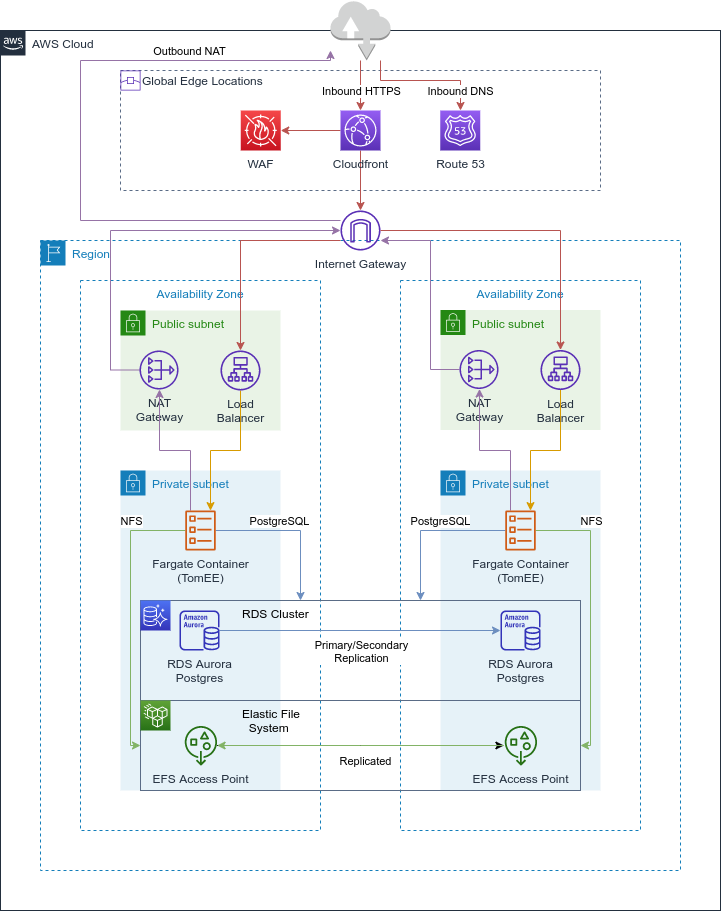

The diagram above was exported from draw.io. Its source (the exported page's mxGraphModel, read from the mxfile embedded in the PNG):
<mxGraphModel dx="1422" dy="3333" grid="1" gridSize="10" guides="1" tooltips="1" connect="1" arrows="1" fold="1" page="1" pageScale="1" pageWidth="1169" pageHeight="827" math="0" shadow="0">
  <root>
    <mxCell id="0" />
    <mxCell id="1" parent="0" />
    <mxCell id="2" value="AWS Cloud" style="points=[[0,0],[0.25,0],[0.5,0],[0.75,0],[1,0],[1,0.25],[1,0.5],[1,0.75],[1,1],[0.75,1],[0.5,1],[0.25,1],[0,1],[0,0.75],[0,0.5],[0,0.25]];outlineConnect=0;gradientColor=none;html=1;whiteSpace=wrap;fontSize=12;fontStyle=0;shape=mxgraph.aws4.group;grIcon=mxgraph.aws4.group_aws_cloud_alt;strokeColor=#232F3E;fillColor=none;verticalAlign=top;align=left;spacingLeft=30;fontColor=#232F3E;dashed=0;labelBackgroundColor=#ffffff;" vertex="1" parent="1">
      <mxGeometry x="240" y="-2440" width="720" height="880" as="geometry" />
    </mxCell>
    <mxCell id="3" value="" style="fillColor=none;strokeColor=#5A6C86;dashed=1;verticalAlign=top;fontStyle=0;fontColor=#5A6C86;" vertex="1" parent="1">
      <mxGeometry x="360" y="-2400" width="480" height="120" as="geometry" />
    </mxCell>
    <mxCell id="4" value="Availability Zone" style="fillColor=none;strokeColor=#147EBA;dashed=1;verticalAlign=top;fontStyle=0;fontColor=#147EBA;" vertex="1" parent="1">
      <mxGeometry x="640" y="-2190" width="240" height="550" as="geometry" />
    </mxCell>
    <mxCell id="5" value="Region" style="points=[[0,0],[0.25,0],[0.5,0],[0.75,0],[1,0],[1,0.25],[1,0.5],[1,0.75],[1,1],[0.75,1],[0.5,1],[0.25,1],[0,1],[0,0.75],[0,0.5],[0,0.25]];outlineConnect=0;gradientColor=none;html=1;whiteSpace=wrap;fontSize=12;fontStyle=0;shape=mxgraph.aws4.group;grIcon=mxgraph.aws4.group_region;strokeColor=#147EBA;fillColor=none;verticalAlign=top;align=left;spacingLeft=30;fontColor=#147EBA;dashed=1;" vertex="1" parent="1">
      <mxGeometry x="280" y="-2230" width="640" height="630" as="geometry" />
    </mxCell>
    <mxCell id="6" value="Private subnet" style="points=[[0,0],[0.25,0],[0.5,0],[0.75,0],[1,0],[1,0.25],[1,0.5],[1,0.75],[1,1],[0.75,1],[0.5,1],[0.25,1],[0,1],[0,0.75],[0,0.5],[0,0.25]];outlineConnect=0;gradientColor=none;html=1;whiteSpace=wrap;fontSize=12;fontStyle=0;shape=mxgraph.aws4.group;grIcon=mxgraph.aws4.group_security_group;grStroke=0;strokeColor=#147EBA;fillColor=#E6F2F8;verticalAlign=top;align=left;spacingLeft=30;fontColor=#147EBA;dashed=0;" vertex="1" parent="1">
      <mxGeometry x="360" y="-2000" width="160" height="320" as="geometry" />
    </mxCell>
    <mxCell id="7" value="Availability Zone" style="fillColor=none;strokeColor=#147EBA;dashed=1;verticalAlign=top;fontStyle=0;fontColor=#147EBA;" vertex="1" parent="1">
      <mxGeometry x="320" y="-2190" width="240" height="550" as="geometry" />
    </mxCell>
    <mxCell id="8" value="Private subnet" style="points=[[0,0],[0.25,0],[0.5,0],[0.75,0],[1,0],[1,0.25],[1,0.5],[1,0.75],[1,1],[0.75,1],[0.5,1],[0.25,1],[0,1],[0,0.75],[0,0.5],[0,0.25]];outlineConnect=0;gradientColor=none;html=1;whiteSpace=wrap;fontSize=12;fontStyle=0;shape=mxgraph.aws4.group;grIcon=mxgraph.aws4.group_security_group;grStroke=0;strokeColor=#147EBA;fillColor=#E6F2F8;verticalAlign=top;align=left;spacingLeft=30;fontColor=#147EBA;dashed=0;" vertex="1" parent="1">
      <mxGeometry x="680" y="-2000" width="160" height="320" as="geometry" />
    </mxCell>
    <mxCell id="9" value="&lt;font color=&quot;#000000&quot;&gt;&amp;nbsp; &amp;nbsp; &amp;nbsp; &amp;nbsp; &amp;nbsp; &amp;nbsp; &amp;nbsp; &amp;nbsp; &amp;nbsp; &amp;nbsp; &amp;nbsp;Elastic File&lt;br&gt;&amp;nbsp; &amp;nbsp; &amp;nbsp; &amp;nbsp; &amp;nbsp; &amp;nbsp; &amp;nbsp; &amp;nbsp; &amp;nbsp; &amp;nbsp; &amp;nbsp; &amp;nbsp;System&lt;/font&gt;" style="points=[[0,0],[0.25,0],[0.5,0],[0.75,0],[1,0],[1,0.25],[1,0.5],[1,0.75],[1,1],[0.75,1],[0.5,1],[0.25,1],[0,1],[0,0.75],[0,0.5],[0,0.25]];outlineConnect=0;gradientColor=none;html=1;whiteSpace=wrap;fontSize=12;fontStyle=0;shape=mxgraph.aws4.group;grIcon=mxgraph.aws4.group_on_premise;strokeColor=#5A6C86;fillColor=none;verticalAlign=top;align=left;spacingLeft=30;fontColor=#5A6C86;dashed=0;" vertex="1" parent="1">
      <mxGeometry x="380" y="-1770" width="440" height="90" as="geometry" />
    </mxCell>
    <mxCell id="10" value="&lt;font color=&quot;#000000&quot;&gt;&amp;nbsp; &amp;nbsp; &amp;nbsp; &amp;nbsp; &amp;nbsp; &amp;nbsp; &amp;nbsp; &amp;nbsp; &amp;nbsp; &amp;nbsp; &amp;nbsp;RDS Cluster&lt;/font&gt;" style="points=[[0,0],[0.25,0],[0.5,0],[0.75,0],[1,0],[1,0.25],[1,0.5],[1,0.75],[1,1],[0.75,1],[0.5,1],[0.25,1],[0,1],[0,0.75],[0,0.5],[0,0.25]];outlineConnect=0;gradientColor=none;html=1;whiteSpace=wrap;fontSize=12;fontStyle=0;shape=mxgraph.aws4.group;grIcon=mxgraph.aws4.group_on_premise;strokeColor=#5A6C86;fillColor=none;verticalAlign=top;align=left;spacingLeft=30;fontColor=#5A6C86;dashed=0;" vertex="1" parent="1">
      <mxGeometry x="380" y="-1870" width="440" height="100" as="geometry" />
    </mxCell>
    <mxCell id="11" value="Public subnet" style="points=[[0,0],[0.25,0],[0.5,0],[0.75,0],[1,0],[1,0.25],[1,0.5],[1,0.75],[1,1],[0.75,1],[0.5,1],[0.25,1],[0,1],[0,0.75],[0,0.5],[0,0.25]];outlineConnect=0;gradientColor=none;html=1;whiteSpace=wrap;fontSize=12;fontStyle=0;shape=mxgraph.aws4.group;grIcon=mxgraph.aws4.group_security_group;grStroke=0;strokeColor=#248814;fillColor=#E9F3E6;verticalAlign=top;align=left;spacingLeft=30;fontColor=#248814;dashed=0;" vertex="1" parent="1">
      <mxGeometry x="360" y="-2160" width="160" height="120" as="geometry" />
    </mxCell>
    <mxCell id="12" style="edgeStyle=orthogonalEdgeStyle;rounded=0;orthogonalLoop=1;jettySize=auto;html=1;fillColor=#e1d5e7;strokeColor=#9673a6;" edge="1" source="13" target="17" parent="1">
      <mxGeometry relative="1" as="geometry">
        <Array as="points">
          <mxPoint x="350" y="-2100" />
          <mxPoint x="350" y="-2240" />
        </Array>
      </mxGeometry>
    </mxCell>
    <mxCell id="13" value="NAT&lt;br&gt;Gateway" style="outlineConnect=0;fontColor=#232F3E;gradientColor=none;fillColor=#5A30B5;strokeColor=none;dashed=0;verticalLabelPosition=bottom;verticalAlign=top;align=center;html=1;fontSize=12;fontStyle=0;aspect=fixed;pointerEvents=1;shape=mxgraph.aws4.nat_gateway;" vertex="1" parent="1">
      <mxGeometry x="379" y="-2120" width="39" height="39" as="geometry" />
    </mxCell>
    <mxCell id="14" style="edgeStyle=orthogonalEdgeStyle;rounded=0;orthogonalLoop=1;jettySize=auto;html=1;fillColor=#f8cecc;strokeColor=#b85450;" edge="1" source="17" target="19" parent="1">
      <mxGeometry relative="1" as="geometry">
        <Array as="points">
          <mxPoint x="480" y="-2230" />
        </Array>
      </mxGeometry>
    </mxCell>
    <mxCell id="15" style="edgeStyle=orthogonalEdgeStyle;rounded=0;orthogonalLoop=1;jettySize=auto;html=1;fillColor=#e1d5e7;strokeColor=#9673a6;" edge="1" source="17" parent="1">
      <mxGeometry relative="1" as="geometry">
        <mxPoint x="570" y="-2420" as="targetPoint" />
        <Array as="points">
          <mxPoint x="320" y="-2250" />
          <mxPoint x="320" y="-2410" />
          <mxPoint x="570" y="-2410" />
        </Array>
      </mxGeometry>
    </mxCell>
    <mxCell id="16" value="Outbound NAT" style="edgeLabel;html=1;align=center;verticalAlign=middle;resizable=0;points=[];" vertex="1" connectable="0" parent="15">
      <mxGeometry x="0.552" y="2" relative="1" as="geometry">
        <mxPoint y="-8" as="offset" />
      </mxGeometry>
    </mxCell>
    <mxCell id="17" value="Internet Gateway" style="outlineConnect=0;fontColor=#232F3E;gradientColor=none;fillColor=#5A30B5;strokeColor=none;dashed=0;verticalLabelPosition=bottom;verticalAlign=top;align=center;html=1;fontSize=12;fontStyle=0;aspect=fixed;pointerEvents=1;shape=mxgraph.aws4.internet_gateway;" vertex="1" parent="1">
      <mxGeometry x="580" y="-2260" width="40" height="40" as="geometry" />
    </mxCell>
    <mxCell id="18" style="edgeStyle=orthogonalEdgeStyle;rounded=0;orthogonalLoop=1;jettySize=auto;html=1;fillColor=#ffe6cc;strokeColor=#d79b00;" edge="1" source="19" target="28" parent="1">
      <mxGeometry relative="1" as="geometry">
        <Array as="points">
          <mxPoint x="480" y="-2020" />
          <mxPoint x="450" y="-2020" />
        </Array>
      </mxGeometry>
    </mxCell>
    <mxCell id="19" value="Load&lt;br&gt;Balancer" style="outlineConnect=0;fontColor=#232F3E;gradientColor=none;fillColor=#5A30B5;strokeColor=none;dashed=0;verticalLabelPosition=bottom;verticalAlign=top;align=center;html=1;fontSize=12;fontStyle=0;aspect=fixed;pointerEvents=1;shape=mxgraph.aws4.application_load_balancer;" vertex="1" parent="1">
      <mxGeometry x="460" y="-2120" width="40" height="40" as="geometry" />
    </mxCell>
    <mxCell id="20" value="Public subnet" style="points=[[0,0],[0.25,0],[0.5,0],[0.75,0],[1,0],[1,0.25],[1,0.5],[1,0.75],[1,1],[0.75,1],[0.5,1],[0.25,1],[0,1],[0,0.75],[0,0.5],[0,0.25]];outlineConnect=0;gradientColor=none;html=1;whiteSpace=wrap;fontSize=12;fontStyle=0;shape=mxgraph.aws4.group;grIcon=mxgraph.aws4.group_security_group;grStroke=0;strokeColor=#248814;fillColor=#E9F3E6;verticalAlign=top;align=left;spacingLeft=30;fontColor=#248814;dashed=0;" vertex="1" parent="1">
      <mxGeometry x="680" y="-2160.5" width="160" height="120" as="geometry" />
    </mxCell>
    <mxCell id="21" style="edgeStyle=orthogonalEdgeStyle;rounded=0;orthogonalLoop=1;jettySize=auto;html=1;fillColor=#e1d5e7;strokeColor=#9673a6;" edge="1" source="22" target="17" parent="1">
      <mxGeometry relative="1" as="geometry">
        <Array as="points">
          <mxPoint x="670" y="-2101" />
          <mxPoint x="670" y="-2230" />
        </Array>
      </mxGeometry>
    </mxCell>
    <mxCell id="22" value="NAT&lt;br&gt;Gateway" style="outlineConnect=0;fontColor=#232F3E;gradientColor=none;fillColor=#5A30B5;strokeColor=none;dashed=0;verticalLabelPosition=bottom;verticalAlign=top;align=center;html=1;fontSize=12;fontStyle=0;aspect=fixed;pointerEvents=1;shape=mxgraph.aws4.nat_gateway;" vertex="1" parent="1">
      <mxGeometry x="699" y="-2120.5" width="39" height="39" as="geometry" />
    </mxCell>
    <mxCell id="23" style="edgeStyle=orthogonalEdgeStyle;rounded=0;orthogonalLoop=1;jettySize=auto;html=1;fillColor=#ffe6cc;strokeColor=#d79b00;" edge="1" source="24" target="33" parent="1">
      <mxGeometry relative="1" as="geometry">
        <Array as="points">
          <mxPoint x="800" y="-2020" />
          <mxPoint x="770" y="-2020" />
        </Array>
      </mxGeometry>
    </mxCell>
    <mxCell id="24" value="Load&lt;br&gt;Balancer" style="outlineConnect=0;fontColor=#232F3E;gradientColor=none;fillColor=#5A30B5;strokeColor=none;dashed=0;verticalLabelPosition=bottom;verticalAlign=top;align=center;html=1;fontSize=12;fontStyle=0;aspect=fixed;pointerEvents=1;shape=mxgraph.aws4.application_load_balancer;" vertex="1" parent="1">
      <mxGeometry x="780" y="-2120.5" width="40" height="40" as="geometry" />
    </mxCell>
    <mxCell id="25" style="edgeStyle=orthogonalEdgeStyle;rounded=0;orthogonalLoop=1;jettySize=auto;html=1;fillColor=#dae8fc;strokeColor=#6c8ebf;" edge="1" source="28" target="10" parent="1">
      <mxGeometry relative="1" as="geometry">
        <Array as="points">
          <mxPoint x="540" y="-1940" />
        </Array>
      </mxGeometry>
    </mxCell>
    <mxCell id="26" style="edgeStyle=orthogonalEdgeStyle;rounded=0;orthogonalLoop=1;jettySize=auto;html=1;entryX=0;entryY=0.5;entryDx=0;entryDy=0;fillColor=#d5e8d4;strokeColor=#82b366;" edge="1" source="28" target="9" parent="1">
      <mxGeometry relative="1" as="geometry">
        <Array as="points">
          <mxPoint x="370" y="-1940" />
          <mxPoint x="370" y="-1725" />
        </Array>
      </mxGeometry>
    </mxCell>
    <mxCell id="27" style="edgeStyle=orthogonalEdgeStyle;rounded=0;orthogonalLoop=1;jettySize=auto;html=1;fillColor=#e1d5e7;strokeColor=#9673a6;" edge="1" source="28" target="13" parent="1">
      <mxGeometry relative="1" as="geometry">
        <Array as="points">
          <mxPoint x="430" y="-2020" />
          <mxPoint x="399" y="-2020" />
        </Array>
      </mxGeometry>
    </mxCell>
    <mxCell id="28" value="Fargate Container&lt;br&gt;(TomEE)" style="outlineConnect=0;fontColor=#232F3E;gradientColor=none;fillColor=#D05C17;strokeColor=none;dashed=0;verticalLabelPosition=bottom;verticalAlign=top;align=center;html=1;fontSize=12;fontStyle=0;aspect=fixed;pointerEvents=1;shape=mxgraph.aws4.ecs_task;" vertex="1" parent="1">
      <mxGeometry x="424.87" y="-1960" width="30.26" height="40" as="geometry" />
    </mxCell>
    <mxCell id="29" style="edgeStyle=orthogonalEdgeStyle;rounded=0;orthogonalLoop=1;jettySize=auto;html=1;fillColor=#dae8fc;strokeColor=#6c8ebf;" edge="1" source="33" target="10" parent="1">
      <mxGeometry relative="1" as="geometry">
        <Array as="points">
          <mxPoint x="660" y="-1940" />
        </Array>
      </mxGeometry>
    </mxCell>
    <mxCell id="30" value="PostgreSQL" style="edgeLabel;html=1;align=center;verticalAlign=middle;resizable=0;points=[];" vertex="1" connectable="0" parent="29">
      <mxGeometry x="-0.2656" y="-3" relative="1" as="geometry">
        <mxPoint x="-8" y="-7" as="offset" />
      </mxGeometry>
    </mxCell>
    <mxCell id="31" style="edgeStyle=orthogonalEdgeStyle;rounded=0;orthogonalLoop=1;jettySize=auto;html=1;entryX=1;entryY=0.5;entryDx=0;entryDy=0;fillColor=#d5e8d4;strokeColor=#82b366;" edge="1" source="33" target="9" parent="1">
      <mxGeometry relative="1" as="geometry">
        <Array as="points">
          <mxPoint x="830" y="-1940" />
          <mxPoint x="830" y="-1725" />
        </Array>
      </mxGeometry>
    </mxCell>
    <mxCell id="32" style="edgeStyle=orthogonalEdgeStyle;rounded=0;orthogonalLoop=1;jettySize=auto;html=1;fillColor=#e1d5e7;strokeColor=#9673a6;" edge="1" source="33" target="22" parent="1">
      <mxGeometry relative="1" as="geometry">
        <Array as="points">
          <mxPoint x="750" y="-2020" />
          <mxPoint x="719" y="-2020" />
        </Array>
      </mxGeometry>
    </mxCell>
    <mxCell id="33" value="Fargate Container&lt;br&gt;(TomEE)" style="outlineConnect=0;fontColor=#232F3E;gradientColor=none;fillColor=#D05C17;strokeColor=none;dashed=0;verticalLabelPosition=bottom;verticalAlign=top;align=center;html=1;fontSize=12;fontStyle=0;aspect=fixed;pointerEvents=1;shape=mxgraph.aws4.ecs_task;" vertex="1" parent="1">
      <mxGeometry x="744.87" y="-1960" width="30.26" height="40" as="geometry" />
    </mxCell>
    <mxCell id="34" style="edgeStyle=orthogonalEdgeStyle;rounded=0;orthogonalLoop=1;jettySize=auto;html=1;fillColor=#dae8fc;strokeColor=#6c8ebf;" edge="1" source="36" target="37" parent="1">
      <mxGeometry relative="1" as="geometry" />
    </mxCell>
    <mxCell id="35" value="Primary/Secondary&lt;br&gt;Replication" style="edgeLabel;html=1;align=center;verticalAlign=middle;resizable=0;points=[];" vertex="1" connectable="0" parent="34">
      <mxGeometry x="0.0747" y="1" relative="1" as="geometry">
        <mxPoint x="-10" y="21" as="offset" />
      </mxGeometry>
    </mxCell>
    <mxCell id="36" value="RDS Aurora&lt;br&gt;Postgres" style="outlineConnect=0;fontColor=#232F3E;gradientColor=none;fillColor=#3334B9;strokeColor=none;dashed=0;verticalLabelPosition=bottom;verticalAlign=top;align=center;html=1;fontSize=12;fontStyle=0;aspect=fixed;pointerEvents=1;shape=mxgraph.aws4.aurora_instance;" vertex="1" parent="1">
      <mxGeometry x="419" y="-1860" width="40" height="40" as="geometry" />
    </mxCell>
    <mxCell id="37" value="RDS Aurora&lt;br&gt;Postgres" style="outlineConnect=0;fontColor=#232F3E;gradientColor=none;fillColor=#3334B9;strokeColor=none;dashed=0;verticalLabelPosition=bottom;verticalAlign=top;align=center;html=1;fontSize=12;fontStyle=0;aspect=fixed;pointerEvents=1;shape=mxgraph.aws4.aurora_instance;" vertex="1" parent="1">
      <mxGeometry x="740" y="-1860" width="40" height="40" as="geometry" />
    </mxCell>
    <mxCell id="38" value="" style="points=[[0,0,0],[0.25,0,0],[0.5,0,0],[0.75,0,0],[1,0,0],[0,1,0],[0.25,1,0],[0.5,1,0],[0.75,1,0],[1,1,0],[0,0.25,0],[0,0.5,0],[0,0.75,0],[1,0.25,0],[1,0.5,0],[1,0.75,0]];outlineConnect=0;fontColor=#232F3E;gradientColor=#4D72F3;gradientDirection=north;fillColor=#3334B9;strokeColor=#ffffff;dashed=0;verticalLabelPosition=bottom;verticalAlign=top;align=center;html=1;fontSize=12;fontStyle=0;aspect=fixed;shape=mxgraph.aws4.resourceIcon;resIcon=mxgraph.aws4.aurora;" vertex="1" parent="1">
      <mxGeometry x="380" y="-1870" width="30" height="30" as="geometry" />
    </mxCell>
    <mxCell id="39" value="" style="points=[[0,0,0],[0.25,0,0],[0.5,0,0],[0.75,0,0],[1,0,0],[0,1,0],[0.25,1,0],[0.5,1,0],[0.75,1,0],[1,1,0],[0,0.25,0],[0,0.5,0],[0,0.75,0],[1,0.25,0],[1,0.5,0],[1,0.75,0]];outlineConnect=0;fontColor=#232F3E;gradientColor=#60A337;gradientDirection=north;fillColor=#277116;strokeColor=#ffffff;dashed=0;verticalLabelPosition=bottom;verticalAlign=top;align=center;html=1;fontSize=12;fontStyle=0;aspect=fixed;shape=mxgraph.aws4.resourceIcon;resIcon=mxgraph.aws4.efs_standard;" vertex="1" parent="1">
      <mxGeometry x="380" y="-1770" width="30" height="30" as="geometry" />
    </mxCell>
    <mxCell id="40" style="edgeStyle=orthogonalEdgeStyle;rounded=0;orthogonalLoop=1;jettySize=auto;html=1;" edge="1" source="41" target="44" parent="1">
      <mxGeometry relative="1" as="geometry">
        <Array as="points">
          <mxPoint x="600" y="-1725" />
          <mxPoint x="600" y="-1725" />
        </Array>
      </mxGeometry>
    </mxCell>
    <mxCell id="41" value="EFS Access Point" style="outlineConnect=0;fontColor=#232F3E;gradientColor=none;fillColor=#277116;strokeColor=none;dashed=0;verticalLabelPosition=bottom;verticalAlign=top;align=center;html=1;fontSize=12;fontStyle=0;aspect=fixed;pointerEvents=1;shape=mxgraph.aws4.general_access_points;" vertex="1" parent="1">
      <mxGeometry x="423.33" y="-1745" width="33.34" height="40" as="geometry" />
    </mxCell>
    <mxCell id="42" style="edgeStyle=orthogonalEdgeStyle;rounded=0;orthogonalLoop=1;jettySize=auto;html=1;fillColor=#d5e8d4;strokeColor=#82b366;" edge="1" source="44" target="41" parent="1">
      <mxGeometry relative="1" as="geometry">
        <Array as="points">
          <mxPoint x="600" y="-1725" />
          <mxPoint x="600" y="-1725" />
        </Array>
      </mxGeometry>
    </mxCell>
    <mxCell id="43" value="Replicated" style="edgeLabel;html=1;align=center;verticalAlign=middle;resizable=0;points=[];" vertex="1" connectable="0" parent="42">
      <mxGeometry x="-0.1046" y="-4" relative="1" as="geometry">
        <mxPoint x="-11" y="19" as="offset" />
      </mxGeometry>
    </mxCell>
    <mxCell id="44" value="EFS Access Point" style="outlineConnect=0;fontColor=#232F3E;gradientColor=none;fillColor=#277116;strokeColor=none;dashed=0;verticalLabelPosition=bottom;verticalAlign=top;align=center;html=1;fontSize=12;fontStyle=0;aspect=fixed;pointerEvents=1;shape=mxgraph.aws4.general_access_points;" vertex="1" parent="1">
      <mxGeometry x="743.3299999999999" y="-1745" width="33.34" height="40" as="geometry" />
    </mxCell>
    <mxCell id="45" value="PostgreSQL" style="edgeLabel;html=1;align=center;verticalAlign=middle;resizable=0;points=[];" vertex="1" connectable="0" parent="1">
      <mxGeometry x="517.9999999999999" y="-1950" as="geometry" />
    </mxCell>
    <mxCell id="46" value="NFS" style="edgeLabel;html=1;align=center;verticalAlign=middle;resizable=0;points=[];" vertex="1" connectable="0" parent="1">
      <mxGeometry x="829.9999999999999" y="-1950" as="geometry" />
    </mxCell>
    <mxCell id="47" value="NFS" style="edgeLabel;html=1;align=center;verticalAlign=middle;resizable=0;points=[];" vertex="1" connectable="0" parent="1">
      <mxGeometry x="369.9999999999999" y="-1950" as="geometry" />
    </mxCell>
    <mxCell id="48" style="edgeStyle=orthogonalEdgeStyle;rounded=0;orthogonalLoop=1;jettySize=auto;html=1;fillColor=#f8cecc;strokeColor=#b85450;" edge="1" source="17" target="24" parent="1">
      <mxGeometry relative="1" as="geometry" />
    </mxCell>
    <mxCell id="49" style="edgeStyle=orthogonalEdgeStyle;rounded=0;orthogonalLoop=1;jettySize=auto;html=1;fillColor=#f8cecc;strokeColor=#b85450;" edge="1" source="51" target="56" parent="1">
      <mxGeometry relative="1" as="geometry">
        <Array as="points">
          <mxPoint x="620" y="-2390" />
          <mxPoint x="700" y="-2390" />
        </Array>
      </mxGeometry>
    </mxCell>
    <mxCell id="50" style="edgeStyle=orthogonalEdgeStyle;rounded=0;orthogonalLoop=1;jettySize=auto;html=1;fillColor=#f8cecc;strokeColor=#b85450;" edge="1" source="51" target="54" parent="1">
      <mxGeometry relative="1" as="geometry" />
    </mxCell>
    <mxCell id="51" value="" style="outlineConnect=0;dashed=0;verticalLabelPosition=bottom;verticalAlign=top;align=center;html=1;shape=mxgraph.aws3.internet;fillColor=#D2D3D3;gradientColor=none;" vertex="1" parent="1">
      <mxGeometry x="570" y="-2470" width="60" height="60" as="geometry" />
    </mxCell>
    <mxCell id="52" style="edgeStyle=orthogonalEdgeStyle;rounded=0;orthogonalLoop=1;jettySize=auto;html=1;fillColor=#f8cecc;strokeColor=#b85450;" edge="1" source="54" target="17" parent="1">
      <mxGeometry relative="1" as="geometry" />
    </mxCell>
    <mxCell id="53" style="edgeStyle=orthogonalEdgeStyle;rounded=0;orthogonalLoop=1;jettySize=auto;html=1;entryX=1;entryY=0.5;entryDx=0;entryDy=0;entryPerimeter=0;fillColor=#f8cecc;strokeColor=#b85450;" edge="1" source="54" target="55" parent="1">
      <mxGeometry relative="1" as="geometry" />
    </mxCell>
    <mxCell id="54" value="Cloudfront" style="points=[[0,0,0],[0.25,0,0],[0.5,0,0],[0.75,0,0],[1,0,0],[0,1,0],[0.25,1,0],[0.5,1,0],[0.75,1,0],[1,1,0],[0,0.25,0],[0,0.5,0],[0,0.75,0],[1,0.25,0],[1,0.5,0],[1,0.75,0]];outlineConnect=0;fontColor=#232F3E;gradientColor=#945DF2;gradientDirection=north;fillColor=#5A30B5;strokeColor=#ffffff;dashed=0;verticalLabelPosition=bottom;verticalAlign=top;align=center;html=1;fontSize=12;fontStyle=0;aspect=fixed;shape=mxgraph.aws4.resourceIcon;resIcon=mxgraph.aws4.cloudfront;" vertex="1" parent="1">
      <mxGeometry x="580" y="-2360" width="40" height="40" as="geometry" />
    </mxCell>
    <mxCell id="55" value="WAF" style="points=[[0,0,0],[0.25,0,0],[0.5,0,0],[0.75,0,0],[1,0,0],[0,1,0],[0.25,1,0],[0.5,1,0],[0.75,1,0],[1,1,0],[0,0.25,0],[0,0.5,0],[0,0.75,0],[1,0.25,0],[1,0.5,0],[1,0.75,0]];outlineConnect=0;fontColor=#232F3E;gradientColor=#F54749;gradientDirection=north;fillColor=#C7131F;strokeColor=#ffffff;dashed=0;verticalLabelPosition=bottom;verticalAlign=top;align=center;html=1;fontSize=12;fontStyle=0;aspect=fixed;shape=mxgraph.aws4.resourceIcon;resIcon=mxgraph.aws4.waf;" vertex="1" parent="1">
      <mxGeometry x="480.25" y="-2360" width="40" height="40" as="geometry" />
    </mxCell>
    <mxCell id="56" value="Route 53" style="points=[[0,0,0],[0.25,0,0],[0.5,0,0],[0.75,0,0],[1,0,0],[0,1,0],[0.25,1,0],[0.5,1,0],[0.75,1,0],[1,1,0],[0,0.25,0],[0,0.5,0],[0,0.75,0],[1,0.25,0],[1,0.5,0],[1,0.75,0]];outlineConnect=0;fontColor=#232F3E;gradientColor=#945DF2;gradientDirection=north;fillColor=#5A30B5;strokeColor=#ffffff;dashed=0;verticalLabelPosition=bottom;verticalAlign=top;align=center;html=1;fontSize=12;fontStyle=0;aspect=fixed;shape=mxgraph.aws4.resourceIcon;resIcon=mxgraph.aws4.route_53;" vertex="1" parent="1">
      <mxGeometry x="679.75" y="-2360" width="40" height="40" as="geometry" />
    </mxCell>
    <mxCell id="57" value="Inbound HTTPS" style="edgeLabel;html=1;align=center;verticalAlign=middle;resizable=0;points=[];" vertex="1" connectable="0" parent="1">
      <mxGeometry x="600" y="-2380" as="geometry" />
    </mxCell>
    <mxCell id="58" value="Inbound DNS" style="edgeLabel;html=1;align=center;verticalAlign=middle;resizable=0;points=[];" vertex="1" connectable="0" parent="1">
      <mxGeometry x="699.75" y="-2380" as="geometry" />
    </mxCell>
    <mxCell id="59" value="Global Edge Locations" style="outlineConnect=0;fontColor=#232F3E;gradientColor=none;fillColor=#5A30B5;strokeColor=none;dashed=0;verticalLabelPosition=middle;verticalAlign=middle;align=left;html=1;fontSize=12;fontStyle=0;aspect=fixed;pointerEvents=1;shape=mxgraph.aws4.edge_location;labelPosition=right;" vertex="1" parent="1">
      <mxGeometry x="360" y="-2400" width="20" height="20" as="geometry" />
    </mxCell>
  </root>
</mxGraphModel>